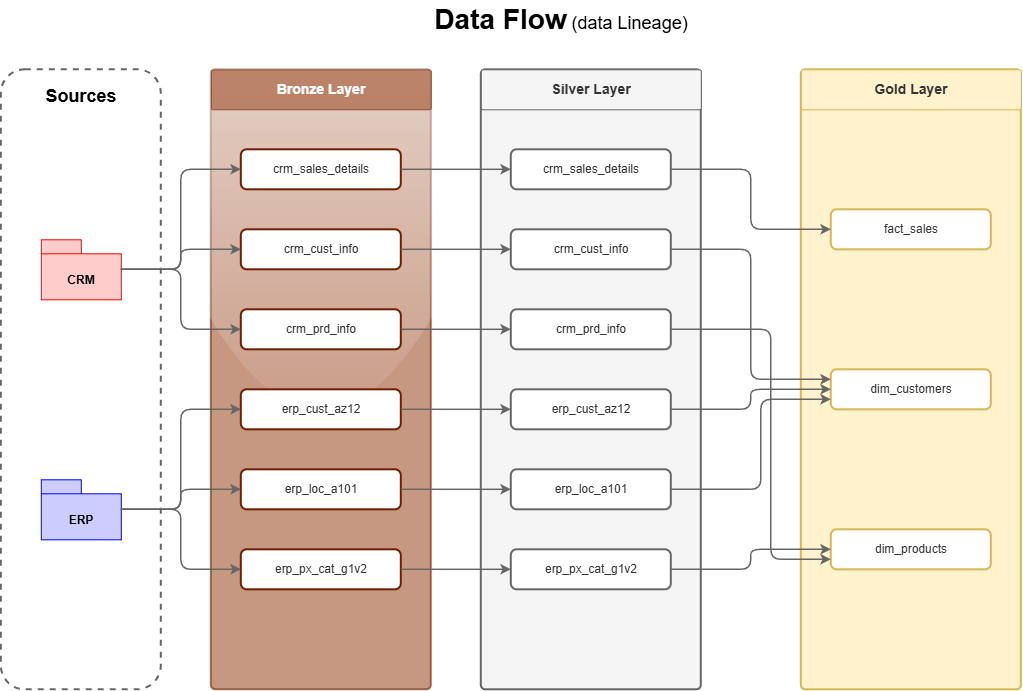

The diagram above was exported from draw.io. Its source (the exported page's mxGraphModel, read from the mxfile embedded in the PNG):
<mxGraphModel dx="1212" dy="736" grid="1" gridSize="10" guides="1" tooltips="1" connect="1" arrows="1" fold="1" page="1" pageScale="1" pageWidth="1169" pageHeight="827" math="0" shadow="0">
  <root>
    <mxCell id="0" />
    <mxCell id="1" parent="0" />
    <mxCell id="title" parent="1" style="text;html=1;strokeColor=none;fillColor=none;align=center;verticalAlign=middle;whiteSpace=wrap;rounded=0;" value="&lt;font style=&quot;font-size: 28px;&quot;&gt;&lt;b&gt;Data Flow&lt;/b&gt;&lt;/font&gt;&lt;font style=&quot;font-size: 18px;&quot;&gt; (data Lineage)&lt;/font&gt;" vertex="1">
      <mxGeometry height="40" width="440" x="380" y="30" as="geometry" />
    </mxCell>
    <mxCell id="sources_box" parent="1" style="rounded=1;whiteSpace=wrap;html=1;fillColor=none;dashed=1;verticalAlign=top;spacingTop=10;fontSize=18;strokeWidth=2;strokeColor=#666666;" value="&lt;b&gt;Sources&lt;/b&gt;" vertex="1">
      <mxGeometry height="620" width="160" x="40" y="100" as="geometry" />
    </mxCell>
    <mxCell id="bronze_box" parent="1" style="rounded=1;whiteSpace=wrap;html=1;fillColor=#a0522d;strokeColor=#6D1F00;arcSize=2;strokeWidth=2;glass=1;opacity=60;" value="" vertex="1">
      <mxGeometry height="620" width="220" x="250" y="100" as="geometry" />
    </mxCell>
    <mxCell id="bronze_title" parent="1" style="rounded=1;whiteSpace=wrap;html=1;fillColor=#a0522d;strokeColor=#6D1F00;arcSize=5;fontSize=14;fontColor=#ffffff;opacity=60;" value="&lt;b&gt;Bronze Layer&lt;/b&gt;" vertex="1">
      <mxGeometry height="40" width="220" x="250" y="100" as="geometry" />
    </mxCell>
    <mxCell id="silver_box" parent="1" style="rounded=1;whiteSpace=wrap;html=1;fillColor=#f5f5f5;strokeColor=#666666;arcSize=2;strokeWidth=2;" value="" vertex="1">
      <mxGeometry height="620" width="220" x="520" y="100" as="geometry" />
    </mxCell>
    <mxCell id="silver_title" parent="1" style="rounded=1;whiteSpace=wrap;html=1;fillColor=#f5f5f5;strokeColor=#666666;fontColor=#333333;arcSize=5;fontSize=14;" value="&lt;b&gt;Silver Layer&lt;/b&gt;" vertex="1">
      <mxGeometry height="40" width="220" x="520" y="100" as="geometry" />
    </mxCell>
    <mxCell id="gold_box" parent="1" style="rounded=1;whiteSpace=wrap;html=1;fillColor=#fff2cc;strokeColor=#d6b656;arcSize=2;strokeWidth=2;" value="" vertex="1">
      <mxGeometry height="620" width="220" x="840" y="100" as="geometry" />
    </mxCell>
    <mxCell id="gold_title" parent="1" style="rounded=1;whiteSpace=wrap;html=1;fillColor=#fff2cc;strokeColor=#d6b656;arcSize=5;fontSize=14;fontColor=#333333;" value="&lt;b&gt;Gold Layer&lt;/b&gt;" vertex="1">
      <mxGeometry height="40" width="220" x="840" y="100" as="geometry" />
    </mxCell>
    <mxCell id="crm_icon" parent="1" style="shape=folder;fontStyle=1;spacingTop=10;tabWidth=40;tabHeight=14;tabPosition=left;html=1;whiteSpace=wrap;fillColor=#ffcccc;strokeColor=#ff0000;verticalAlign=bottom;spacingBottom=10;" value="CRM" vertex="1">
      <mxGeometry height="60" width="80" x="80" y="270" as="geometry" />
    </mxCell>
    <mxCell id="erp_icon" parent="1" style="shape=folder;fontStyle=1;spacingTop=10;tabWidth=40;tabHeight=14;tabPosition=left;html=1;whiteSpace=wrap;fillColor=#ccccff;strokeColor=#0000ff;verticalAlign=bottom;spacingBottom=10;" value="ERP" vertex="1">
      <mxGeometry height="60" width="80" x="80" y="510" as="geometry" />
    </mxCell>
    <mxCell id="b1" parent="1" style="rounded=1;whiteSpace=wrap;html=1;fillColor=#ffffff;strokeColor=#6D1F00;fontColor=#333333;strokeWidth=2;" value="crm_sales_details" vertex="1">
      <mxGeometry height="40" width="160" x="280" y="180" as="geometry" />
    </mxCell>
    <mxCell id="b2" parent="1" style="rounded=1;whiteSpace=wrap;html=1;fillColor=#ffffff;strokeColor=#6D1F00;fontColor=#333333;strokeWidth=2;" value="crm_cust_info" vertex="1">
      <mxGeometry height="40" width="160" x="280" y="260" as="geometry" />
    </mxCell>
    <mxCell id="b3" parent="1" style="rounded=1;whiteSpace=wrap;html=1;fillColor=#ffffff;strokeColor=#6D1F00;fontColor=#333333;strokeWidth=2;" value="crm_prd_info" vertex="1">
      <mxGeometry height="40" width="160" x="280" y="340" as="geometry" />
    </mxCell>
    <mxCell id="b4" parent="1" style="rounded=1;whiteSpace=wrap;html=1;fillColor=#ffffff;strokeColor=#6D1F00;fontColor=#333333;strokeWidth=2;" value="erp_cust_az12" vertex="1">
      <mxGeometry height="40" width="160" x="280" y="420" as="geometry" />
    </mxCell>
    <mxCell id="b5" parent="1" style="rounded=1;whiteSpace=wrap;html=1;fillColor=#ffffff;strokeColor=#6D1F00;fontColor=#333333;strokeWidth=2;" value="erp_loc_a101" vertex="1">
      <mxGeometry height="40" width="160" x="280" y="500" as="geometry" />
    </mxCell>
    <mxCell id="b6" parent="1" style="rounded=1;whiteSpace=wrap;html=1;fillColor=#ffffff;strokeColor=#6D1F00;fontColor=#333333;strokeWidth=2;" value="erp_px_cat_g1v2" vertex="1">
      <mxGeometry height="40" width="160" x="280" y="580" as="geometry" />
    </mxCell>
    <mxCell id="s1" parent="1" style="rounded=1;whiteSpace=wrap;html=1;fillColor=#ffffff;strokeColor=#666666;fontColor=#333333;strokeWidth=2;" value="crm_sales_details" vertex="1">
      <mxGeometry height="40" width="160" x="550" y="180" as="geometry" />
    </mxCell>
    <mxCell id="s2" parent="1" style="rounded=1;whiteSpace=wrap;html=1;fillColor=#ffffff;strokeColor=#666666;fontColor=#333333;strokeWidth=2;" value="crm_cust_info" vertex="1">
      <mxGeometry height="40" width="160" x="550" y="260" as="geometry" />
    </mxCell>
    <mxCell id="s3" parent="1" style="rounded=1;whiteSpace=wrap;html=1;fillColor=#ffffff;strokeColor=#666666;fontColor=#333333;strokeWidth=2;" value="crm_prd_info" vertex="1">
      <mxGeometry height="40" width="160" x="550" y="340" as="geometry" />
    </mxCell>
    <mxCell id="s4" parent="1" style="rounded=1;whiteSpace=wrap;html=1;fillColor=#ffffff;strokeColor=#666666;fontColor=#333333;strokeWidth=2;" value="erp_cust_az12" vertex="1">
      <mxGeometry height="40" width="160" x="550" y="420" as="geometry" />
    </mxCell>
    <mxCell id="s5" parent="1" style="rounded=1;whiteSpace=wrap;html=1;fillColor=#ffffff;strokeColor=#666666;fontColor=#333333;strokeWidth=2;" value="erp_loc_a101" vertex="1">
      <mxGeometry height="40" width="160" x="550" y="500" as="geometry" />
    </mxCell>
    <mxCell id="s6" parent="1" style="rounded=1;whiteSpace=wrap;html=1;fillColor=#ffffff;strokeColor=#666666;fontColor=#333333;strokeWidth=2;" value="erp_px_cat_g1v2" vertex="1">
      <mxGeometry height="40" width="160" x="550" y="580" as="geometry" />
    </mxCell>
    <mxCell id="g1" parent="1" style="rounded=1;whiteSpace=wrap;html=1;fillColor=#ffffff;strokeColor=#d6b656;fontColor=#333333;strokeWidth=2;" value="fact_sales" vertex="1">
      <mxGeometry height="40" width="160" x="870" y="240" as="geometry" />
    </mxCell>
    <mxCell id="g2" parent="1" style="rounded=1;whiteSpace=wrap;html=1;fillColor=#ffffff;strokeColor=#d6b656;fontColor=#333333;strokeWidth=2;" value="dim_customers" vertex="1">
      <mxGeometry height="40" width="160" x="870" y="400" as="geometry" />
    </mxCell>
    <mxCell id="g3" parent="1" style="rounded=1;whiteSpace=wrap;html=1;fillColor=#ffffff;strokeColor=#d6b656;fontColor=#333333;strokeWidth=2;" value="dim_products" vertex="1">
      <mxGeometry height="40" width="160" x="870" y="560" as="geometry" />
    </mxCell>
    <mxCell id="e_crm_b1" edge="1" parent="1" source="crm_icon" style="edgeStyle=orthogonalEdgeStyle;endArrow=classic;html=1;rounded=1;strokeColor=#666666;strokeWidth=1.5;exitX=1;exitY=0.5;exitDx=0;exitDy=0;entryX=0;entryY=0.5;entryDx=0;entryDy=0;" target="b1">
      <mxGeometry relative="1" as="geometry" />
    </mxCell>
    <mxCell id="e_crm_b2" edge="1" parent="1" source="crm_icon" style="edgeStyle=orthogonalEdgeStyle;endArrow=classic;html=1;rounded=1;strokeColor=#666666;strokeWidth=1.5;exitX=1;exitY=0.5;exitDx=0;exitDy=0;entryX=0;entryY=0.5;entryDx=0;entryDy=0;" target="b2">
      <mxGeometry relative="1" as="geometry" />
    </mxCell>
    <mxCell id="e_crm_b3" edge="1" parent="1" source="crm_icon" style="edgeStyle=orthogonalEdgeStyle;endArrow=classic;html=1;rounded=1;strokeColor=#666666;strokeWidth=1.5;exitX=1;exitY=0.5;exitDx=0;exitDy=0;entryX=0;entryY=0.5;entryDx=0;entryDy=0;" target="b3">
      <mxGeometry relative="1" as="geometry" />
    </mxCell>
    <mxCell id="e_erp_b4" edge="1" parent="1" source="erp_icon" style="edgeStyle=orthogonalEdgeStyle;endArrow=classic;html=1;rounded=1;strokeColor=#666666;strokeWidth=1.5;exitX=1;exitY=0.5;exitDx=0;exitDy=0;entryX=0;entryY=0.5;entryDx=0;entryDy=0;" target="b4">
      <mxGeometry relative="1" as="geometry" />
    </mxCell>
    <mxCell id="e_erp_b5" edge="1" parent="1" source="erp_icon" style="edgeStyle=orthogonalEdgeStyle;endArrow=classic;html=1;rounded=1;strokeColor=#666666;strokeWidth=1.5;exitX=1;exitY=0.5;exitDx=0;exitDy=0;entryX=0;entryY=0.5;entryDx=0;entryDy=0;" target="b5">
      <mxGeometry relative="1" as="geometry" />
    </mxCell>
    <mxCell id="e_erp_b6" edge="1" parent="1" source="erp_icon" style="edgeStyle=orthogonalEdgeStyle;endArrow=classic;html=1;rounded=1;strokeColor=#666666;strokeWidth=1.5;exitX=1;exitY=0.5;exitDx=0;exitDy=0;entryX=0;entryY=0.5;entryDx=0;entryDy=0;" target="b6">
      <mxGeometry relative="1" as="geometry" />
    </mxCell>
    <mxCell id="e_b1_s1" edge="1" parent="1" source="b1" style="endArrow=classic;html=1;rounded=1;strokeColor=#666666;strokeWidth=1.5;" target="s1">
      <mxGeometry relative="1" as="geometry" />
    </mxCell>
    <mxCell id="e_b2_s2" edge="1" parent="1" source="b2" style="endArrow=classic;html=1;rounded=1;strokeColor=#666666;strokeWidth=1.5;" target="s2">
      <mxGeometry relative="1" as="geometry" />
    </mxCell>
    <mxCell id="e_b3_s3" edge="1" parent="1" source="b3" style="endArrow=classic;html=1;rounded=1;strokeColor=#666666;strokeWidth=1.5;" target="s3">
      <mxGeometry relative="1" as="geometry" />
    </mxCell>
    <mxCell id="e_b4_s4" edge="1" parent="1" source="b4" style="endArrow=classic;html=1;rounded=1;strokeColor=#666666;strokeWidth=1.5;" target="s4">
      <mxGeometry relative="1" as="geometry" />
    </mxCell>
    <mxCell id="e_b5_s5" edge="1" parent="1" source="b5" style="endArrow=classic;html=1;rounded=1;strokeColor=#666666;strokeWidth=1.5;" target="s5">
      <mxGeometry relative="1" as="geometry" />
    </mxCell>
    <mxCell id="e_b6_s6" edge="1" parent="1" source="b6" style="endArrow=classic;html=1;rounded=1;strokeColor=#666666;strokeWidth=1.5;" target="s6">
      <mxGeometry relative="1" as="geometry" />
    </mxCell>
    <mxCell id="e_s1_g1" edge="1" parent="1" source="s1" style="edgeStyle=orthogonalEdgeStyle;endArrow=classic;html=1;rounded=1;strokeColor=#666666;strokeWidth=1.5;exitX=1;exitY=0.5;entryX=0;entryY=0.5;" target="g1">
      <mxGeometry relative="1" as="geometry" />
    </mxCell>
    <mxCell id="e_s2_g2" edge="1" parent="1" source="s2" style="edgeStyle=orthogonalEdgeStyle;endArrow=classic;html=1;rounded=1;strokeColor=#666666;strokeWidth=1.5;exitX=1;exitY=0.5;entryX=0;entryY=0.25;entryDx=0;entryDy=0;" target="g2">
      <mxGeometry relative="1" as="geometry">
        <Array as="points">
          <mxPoint x="790" y="280" />
          <mxPoint x="790" y="410" />
        </Array>
      </mxGeometry>
    </mxCell>
    <mxCell id="e_s4_g2" edge="1" parent="1" source="s4" style="edgeStyle=orthogonalEdgeStyle;endArrow=classic;html=1;rounded=1;strokeColor=#666666;strokeWidth=1.5;exitX=1;exitY=0.5;entryX=0;entryY=0.5;" target="g2">
      <mxGeometry relative="1" as="geometry" />
    </mxCell>
    <mxCell id="e_s3_g3" edge="1" parent="1" source="s3" style="edgeStyle=orthogonalEdgeStyle;endArrow=classic;html=1;rounded=1;strokeColor=#666666;strokeWidth=1.5;exitX=1;exitY=0.5;entryX=0;entryY=0.75;entryDx=0;entryDy=0;" target="g3">
      <mxGeometry relative="1" as="geometry">
        <Array as="points">
          <mxPoint x="810" y="360" />
          <mxPoint x="810" y="590" />
        </Array>
      </mxGeometry>
    </mxCell>
    <mxCell id="e_s5_g3" edge="1" parent="1" source="s5" style="edgeStyle=orthogonalEdgeStyle;endArrow=classic;html=1;rounded=1;strokeColor=#666666;strokeWidth=1.5;exitX=1;exitY=0.5;entryX=0;entryY=0.75;entryDx=0;entryDy=0;" target="g2">
      <mxGeometry relative="1" as="geometry">
        <Array as="points">
          <mxPoint x="800" y="520" />
          <mxPoint x="800" y="430" />
        </Array>
      </mxGeometry>
    </mxCell>
    <mxCell id="e_s6_g3" edge="1" parent="1" source="s6" style="edgeStyle=orthogonalEdgeStyle;endArrow=classic;html=1;rounded=1;strokeColor=#666666;strokeWidth=1.5;exitX=1;exitY=0.5;entryX=0;entryY=0.5;" target="g3">
      <mxGeometry relative="1" as="geometry" />
    </mxCell>
  </root>
</mxGraphModel>